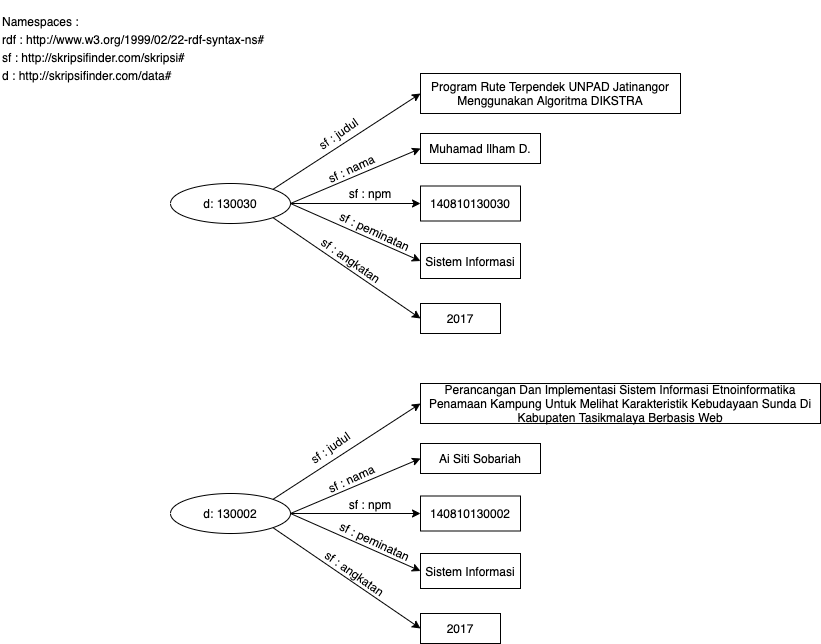

The diagram above was exported from draw.io. Its source (the exported page's mxGraphModel, read from the mxfile embedded in the PNG):
<mxGraphModel dx="786" dy="497" grid="1" gridSize="10" guides="1" tooltips="1" connect="1" arrows="1" fold="1" page="1" pageScale="1" pageWidth="1100" pageHeight="850" math="0" shadow="0">
  <root>
    <mxCell id="0" />
    <mxCell id="1" parent="0" />
    <mxCell id="UNfYVQaNcMne4zu_PaZD-1" value="d: 130030" style="ellipse;whiteSpace=wrap;html=1;" vertex="1" parent="1">
      <mxGeometry x="210" y="220" width="120" height="40" as="geometry" />
    </mxCell>
    <mxCell id="UNfYVQaNcMne4zu_PaZD-2" value="" style="endArrow=classic;html=1;exitX=1;exitY=0;exitDx=0;exitDy=0;entryX=0;entryY=0.5;entryDx=0;entryDy=0;" edge="1" parent="1" source="UNfYVQaNcMne4zu_PaZD-1" target="UNfYVQaNcMne4zu_PaZD-3">
      <mxGeometry width="50" height="50" relative="1" as="geometry">
        <mxPoint x="560" y="330" as="sourcePoint" />
        <mxPoint x="420" y="100" as="targetPoint" />
      </mxGeometry>
    </mxCell>
    <mxCell id="UNfYVQaNcMne4zu_PaZD-3" value="Program Rute Terpendek UNPAD Jatinangor Menggunakan Algoritma DIKSTRA" style="rounded=0;whiteSpace=wrap;html=1;" vertex="1" parent="1">
      <mxGeometry x="460" y="110" width="260" height="40" as="geometry" />
    </mxCell>
    <mxCell id="UNfYVQaNcMne4zu_PaZD-4" value="Muhamad Ilham D." style="rounded=0;whiteSpace=wrap;html=1;" vertex="1" parent="1">
      <mxGeometry x="460" y="170" width="120" height="30" as="geometry" />
    </mxCell>
    <mxCell id="UNfYVQaNcMne4zu_PaZD-5" value="" style="endArrow=classic;html=1;exitX=1;exitY=0.5;exitDx=0;exitDy=0;entryX=0;entryY=0.5;entryDx=0;entryDy=0;" edge="1" parent="1" source="UNfYVQaNcMne4zu_PaZD-1" target="UNfYVQaNcMne4zu_PaZD-4">
      <mxGeometry width="50" height="50" relative="1" as="geometry">
        <mxPoint x="322.42640687119285" y="235.85786437626905" as="sourcePoint" />
        <mxPoint x="430" y="130" as="targetPoint" />
      </mxGeometry>
    </mxCell>
    <mxCell id="UNfYVQaNcMne4zu_PaZD-6" value="" style="endArrow=classic;html=1;exitX=1;exitY=0.5;exitDx=0;exitDy=0;entryX=0;entryY=0.5;entryDx=0;entryDy=0;" edge="1" parent="1" source="UNfYVQaNcMne4zu_PaZD-1" target="UNfYVQaNcMne4zu_PaZD-7">
      <mxGeometry width="50" height="50" relative="1" as="geometry">
        <mxPoint x="340" y="250" as="sourcePoint" />
        <mxPoint x="420" y="240" as="targetPoint" />
      </mxGeometry>
    </mxCell>
    <mxCell id="UNfYVQaNcMne4zu_PaZD-7" value="140810130030" style="rounded=0;whiteSpace=wrap;html=1;" vertex="1" parent="1">
      <mxGeometry x="460" y="222.5" width="100" height="35" as="geometry" />
    </mxCell>
    <mxCell id="UNfYVQaNcMne4zu_PaZD-10" value="" style="endArrow=classic;html=1;exitX=1;exitY=0.5;exitDx=0;exitDy=0;entryX=0;entryY=0.5;entryDx=0;entryDy=0;" edge="1" parent="1" source="UNfYVQaNcMne4zu_PaZD-1" target="UNfYVQaNcMne4zu_PaZD-11">
      <mxGeometry width="50" height="50" relative="1" as="geometry">
        <mxPoint x="340" y="250" as="sourcePoint" />
        <mxPoint x="420" y="300" as="targetPoint" />
      </mxGeometry>
    </mxCell>
    <mxCell id="UNfYVQaNcMne4zu_PaZD-11" value="Sistem Informasi" style="rounded=0;whiteSpace=wrap;html=1;" vertex="1" parent="1">
      <mxGeometry x="460" y="280" width="100" height="35" as="geometry" />
    </mxCell>
    <mxCell id="UNfYVQaNcMne4zu_PaZD-12" value="" style="endArrow=classic;html=1;exitX=1;exitY=1;exitDx=0;exitDy=0;entryX=0;entryY=0.5;entryDx=0;entryDy=0;" edge="1" parent="1" target="UNfYVQaNcMne4zu_PaZD-13" source="UNfYVQaNcMne4zu_PaZD-1">
      <mxGeometry width="50" height="50" relative="1" as="geometry">
        <mxPoint x="312.42640687119285" y="257.50213562373096" as="sourcePoint" />
        <mxPoint x="420" y="363.36" as="targetPoint" />
      </mxGeometry>
    </mxCell>
    <mxCell id="UNfYVQaNcMne4zu_PaZD-13" value="2017" style="rounded=0;whiteSpace=wrap;html=1;" vertex="1" parent="1">
      <mxGeometry x="460" y="340" width="80" height="30" as="geometry" />
    </mxCell>
    <mxCell id="UNfYVQaNcMne4zu_PaZD-14" value="d: 130002" style="ellipse;whiteSpace=wrap;html=1;" vertex="1" parent="1">
      <mxGeometry x="210" y="530" width="120" height="40" as="geometry" />
    </mxCell>
    <mxCell id="UNfYVQaNcMne4zu_PaZD-15" value="" style="endArrow=classic;html=1;exitX=1;exitY=0;exitDx=0;exitDy=0;entryX=0;entryY=0.5;entryDx=0;entryDy=0;" edge="1" parent="1" source="UNfYVQaNcMne4zu_PaZD-14" target="UNfYVQaNcMne4zu_PaZD-16">
      <mxGeometry width="50" height="50" relative="1" as="geometry">
        <mxPoint x="560" y="640" as="sourcePoint" />
        <mxPoint x="420" y="410" as="targetPoint" />
      </mxGeometry>
    </mxCell>
    <mxCell id="UNfYVQaNcMne4zu_PaZD-16" value="Perancangan Dan Implementasi Sistem Informasi Etnoinformatika Penamaan Kampung Untuk Melihat Karakteristik Kebudayaan Sunda Di Kabupaten Tasikmalaya Berbasis Web" style="rounded=0;whiteSpace=wrap;html=1;" vertex="1" parent="1">
      <mxGeometry x="460" y="420" width="400" height="40" as="geometry" />
    </mxCell>
    <mxCell id="UNfYVQaNcMne4zu_PaZD-17" value="Ai Siti Sobariah" style="rounded=0;whiteSpace=wrap;html=1;" vertex="1" parent="1">
      <mxGeometry x="460" y="480" width="120" height="30" as="geometry" />
    </mxCell>
    <mxCell id="UNfYVQaNcMne4zu_PaZD-18" value="" style="endArrow=classic;html=1;exitX=1;exitY=0.5;exitDx=0;exitDy=0;entryX=0;entryY=0.5;entryDx=0;entryDy=0;" edge="1" parent="1" source="UNfYVQaNcMne4zu_PaZD-14" target="UNfYVQaNcMne4zu_PaZD-17">
      <mxGeometry width="50" height="50" relative="1" as="geometry">
        <mxPoint x="322.42640687119285" y="545.857864376269" as="sourcePoint" />
        <mxPoint x="430" y="440" as="targetPoint" />
      </mxGeometry>
    </mxCell>
    <mxCell id="UNfYVQaNcMne4zu_PaZD-19" value="" style="endArrow=classic;html=1;exitX=1;exitY=0.5;exitDx=0;exitDy=0;entryX=0;entryY=0.5;entryDx=0;entryDy=0;" edge="1" parent="1" source="UNfYVQaNcMne4zu_PaZD-14" target="UNfYVQaNcMne4zu_PaZD-20">
      <mxGeometry width="50" height="50" relative="1" as="geometry">
        <mxPoint x="340" y="560" as="sourcePoint" />
        <mxPoint x="420" y="550" as="targetPoint" />
      </mxGeometry>
    </mxCell>
    <mxCell id="UNfYVQaNcMne4zu_PaZD-20" value="140810130002" style="rounded=0;whiteSpace=wrap;html=1;" vertex="1" parent="1">
      <mxGeometry x="460" y="532.5" width="100" height="35" as="geometry" />
    </mxCell>
    <mxCell id="UNfYVQaNcMne4zu_PaZD-21" value="" style="endArrow=classic;html=1;exitX=1;exitY=0.5;exitDx=0;exitDy=0;entryX=0;entryY=0.5;entryDx=0;entryDy=0;" edge="1" parent="1" source="UNfYVQaNcMne4zu_PaZD-14" target="UNfYVQaNcMne4zu_PaZD-22">
      <mxGeometry width="50" height="50" relative="1" as="geometry">
        <mxPoint x="340" y="560" as="sourcePoint" />
        <mxPoint x="420" y="610" as="targetPoint" />
      </mxGeometry>
    </mxCell>
    <mxCell id="UNfYVQaNcMne4zu_PaZD-22" value="Sistem Informasi" style="rounded=0;whiteSpace=wrap;html=1;" vertex="1" parent="1">
      <mxGeometry x="460" y="590" width="100" height="35" as="geometry" />
    </mxCell>
    <mxCell id="UNfYVQaNcMne4zu_PaZD-23" value="" style="endArrow=classic;html=1;exitX=1;exitY=1;exitDx=0;exitDy=0;entryX=0;entryY=0.5;entryDx=0;entryDy=0;" edge="1" parent="1" source="UNfYVQaNcMne4zu_PaZD-14" target="UNfYVQaNcMne4zu_PaZD-24">
      <mxGeometry width="50" height="50" relative="1" as="geometry">
        <mxPoint x="312.42640687119285" y="567.502135623731" as="sourcePoint" />
        <mxPoint x="420" y="673.36" as="targetPoint" />
      </mxGeometry>
    </mxCell>
    <mxCell id="UNfYVQaNcMne4zu_PaZD-24" value="2017" style="rounded=0;whiteSpace=wrap;html=1;" vertex="1" parent="1">
      <mxGeometry x="460" y="650" width="80" height="30" as="geometry" />
    </mxCell>
    <mxCell id="UNfYVQaNcMne4zu_PaZD-25" value="&lt;p style=&quot;line-height: 150%&quot;&gt;Namespaces :&lt;br&gt;rdf :&amp;nbsp;http://www.w3.org/1999/02/22-rdf-syntax-ns#&lt;br&gt;sf :&amp;nbsp;http://skripsifinder.com/skripsi#&lt;br&gt;d :&amp;nbsp;http://skripsifinder.com/data#&lt;/p&gt;" style="text;html=1;strokeColor=none;fillColor=none;align=left;verticalAlign=middle;whiteSpace=wrap;rounded=0;" vertex="1" parent="1">
      <mxGeometry x="40" y="40" width="280" height="90" as="geometry" />
    </mxCell>
    <mxCell id="UNfYVQaNcMne4zu_PaZD-26" value="sf : judul" style="text;html=1;strokeColor=none;fillColor=none;align=center;verticalAlign=middle;whiteSpace=wrap;rounded=0;rotation=-35;" vertex="1" parent="1">
      <mxGeometry x="348.19" y="160" width="60" height="20" as="geometry" />
    </mxCell>
    <mxCell id="UNfYVQaNcMne4zu_PaZD-27" value="sf : judul" style="text;html=1;strokeColor=none;fillColor=none;align=center;verticalAlign=middle;whiteSpace=wrap;rounded=0;rotation=-35;" vertex="1" parent="1">
      <mxGeometry x="340" y="474" width="60" height="20" as="geometry" />
    </mxCell>
    <mxCell id="UNfYVQaNcMne4zu_PaZD-28" value="sf : nama" style="text;html=1;strokeColor=none;fillColor=none;align=center;verticalAlign=middle;whiteSpace=wrap;rounded=0;rotation=-25;" vertex="1" parent="1">
      <mxGeometry x="361.19" y="195" width="60" height="20" as="geometry" />
    </mxCell>
    <mxCell id="UNfYVQaNcMne4zu_PaZD-29" value="sf : nama" style="text;html=1;strokeColor=none;fillColor=none;align=center;verticalAlign=middle;whiteSpace=wrap;rounded=0;rotation=-25;" vertex="1" parent="1">
      <mxGeometry x="361.19" y="505" width="60" height="20" as="geometry" />
    </mxCell>
    <mxCell id="UNfYVQaNcMne4zu_PaZD-30" value="sf : npm" style="text;html=1;strokeColor=none;fillColor=none;align=center;verticalAlign=middle;whiteSpace=wrap;rounded=0;rotation=0;" vertex="1" parent="1">
      <mxGeometry x="380" y="220" width="60" height="20" as="geometry" />
    </mxCell>
    <mxCell id="UNfYVQaNcMne4zu_PaZD-31" value="sf : npm" style="text;html=1;strokeColor=none;fillColor=none;align=center;verticalAlign=middle;whiteSpace=wrap;rounded=0;rotation=0;" vertex="1" parent="1">
      <mxGeometry x="380" y="531" width="60" height="20" as="geometry" />
    </mxCell>
    <mxCell id="UNfYVQaNcMne4zu_PaZD-33" value="sf : peminatan" style="text;html=1;strokeColor=none;fillColor=none;align=center;verticalAlign=middle;whiteSpace=wrap;rounded=0;rotation=25;" vertex="1" parent="1">
      <mxGeometry x="370" y="257.5" width="90" height="20" as="geometry" />
    </mxCell>
    <mxCell id="UNfYVQaNcMne4zu_PaZD-34" value="sf : peminatan" style="text;html=1;strokeColor=none;fillColor=none;align=center;verticalAlign=middle;whiteSpace=wrap;rounded=0;rotation=25;" vertex="1" parent="1">
      <mxGeometry x="370" y="567.5" width="90" height="20" as="geometry" />
    </mxCell>
    <mxCell id="UNfYVQaNcMne4zu_PaZD-35" value="sf : angkatan" style="text;html=1;strokeColor=none;fillColor=none;align=center;verticalAlign=middle;whiteSpace=wrap;rounded=0;rotation=35;" vertex="1" parent="1">
      <mxGeometry x="346.19" y="287" width="90" height="20" as="geometry" />
    </mxCell>
    <mxCell id="UNfYVQaNcMne4zu_PaZD-36" value="sf : angkatan" style="text;html=1;strokeColor=none;fillColor=none;align=center;verticalAlign=middle;whiteSpace=wrap;rounded=0;rotation=35;" vertex="1" parent="1">
      <mxGeometry x="350" y="599.5" width="90" height="20" as="geometry" />
    </mxCell>
  </root>
</mxGraphModel>